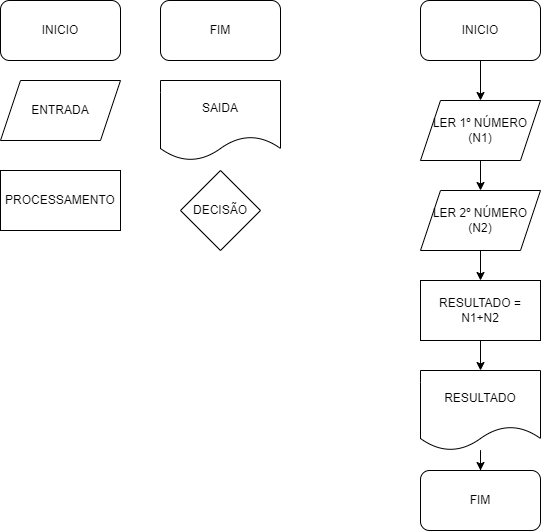

The diagram above was exported from draw.io. Its source (the exported page's mxGraphModel, read from the mxfile embedded in the PNG):
<mxGraphModel dx="868" dy="482" grid="1" gridSize="10" guides="1" tooltips="1" connect="1" arrows="1" fold="1" page="1" pageScale="1" pageWidth="827" pageHeight="1169" math="0" shadow="0">
  <root>
    <mxCell id="0" />
    <mxCell id="1" parent="0" />
    <mxCell id="zr0pxDV1qh2yqcgcuU3X-1" value="INICIO" style="rounded=1;whiteSpace=wrap;html=1;" vertex="1" parent="1">
      <mxGeometry width="120" height="60" as="geometry" />
    </mxCell>
    <mxCell id="zr0pxDV1qh2yqcgcuU3X-2" value="FIM" style="rounded=1;whiteSpace=wrap;html=1;" vertex="1" parent="1">
      <mxGeometry x="160" width="120" height="60" as="geometry" />
    </mxCell>
    <mxCell id="zr0pxDV1qh2yqcgcuU3X-3" value="SAIDA" style="shape=document;whiteSpace=wrap;html=1;boundedLbl=1;" vertex="1" parent="1">
      <mxGeometry x="160" y="80" width="120" height="80" as="geometry" />
    </mxCell>
    <mxCell id="zr0pxDV1qh2yqcgcuU3X-4" value="ENTRADA" style="shape=parallelogram;perimeter=parallelogramPerimeter;whiteSpace=wrap;html=1;fixedSize=1;" vertex="1" parent="1">
      <mxGeometry y="80" width="120" height="60" as="geometry" />
    </mxCell>
    <mxCell id="zr0pxDV1qh2yqcgcuU3X-5" value="PROCESSAMENTO" style="rounded=0;whiteSpace=wrap;html=1;" vertex="1" parent="1">
      <mxGeometry y="170" width="120" height="60" as="geometry" />
    </mxCell>
    <mxCell id="zr0pxDV1qh2yqcgcuU3X-6" value="DECISÃO" style="rhombus;whiteSpace=wrap;html=1;" vertex="1" parent="1">
      <mxGeometry x="180" y="170" width="80" height="80" as="geometry" />
    </mxCell>
    <mxCell id="zr0pxDV1qh2yqcgcuU3X-15" value="" style="edgeStyle=orthogonalEdgeStyle;rounded=0;orthogonalLoop=1;jettySize=auto;html=1;" edge="1" parent="1" source="zr0pxDV1qh2yqcgcuU3X-7" target="zr0pxDV1qh2yqcgcuU3X-10">
      <mxGeometry relative="1" as="geometry" />
    </mxCell>
    <mxCell id="zr0pxDV1qh2yqcgcuU3X-7" value="INICIO" style="rounded=1;whiteSpace=wrap;html=1;" vertex="1" parent="1">
      <mxGeometry x="420" width="120" height="60" as="geometry" />
    </mxCell>
    <mxCell id="zr0pxDV1qh2yqcgcuU3X-18" value="" style="edgeStyle=orthogonalEdgeStyle;rounded=0;orthogonalLoop=1;jettySize=auto;html=1;" edge="1" parent="1" source="zr0pxDV1qh2yqcgcuU3X-9" target="zr0pxDV1qh2yqcgcuU3X-11">
      <mxGeometry relative="1" as="geometry" />
    </mxCell>
    <mxCell id="zr0pxDV1qh2yqcgcuU3X-9" value="LER 2º NÚMERO (N2)" style="shape=parallelogram;perimeter=parallelogramPerimeter;whiteSpace=wrap;html=1;fixedSize=1;" vertex="1" parent="1">
      <mxGeometry x="420" y="190" width="120" height="60" as="geometry" />
    </mxCell>
    <mxCell id="zr0pxDV1qh2yqcgcuU3X-17" value="" style="edgeStyle=orthogonalEdgeStyle;rounded=0;orthogonalLoop=1;jettySize=auto;html=1;" edge="1" parent="1" source="zr0pxDV1qh2yqcgcuU3X-10" target="zr0pxDV1qh2yqcgcuU3X-9">
      <mxGeometry relative="1" as="geometry" />
    </mxCell>
    <mxCell id="zr0pxDV1qh2yqcgcuU3X-10" value="LER 1º NÚMERO (N1)" style="shape=parallelogram;perimeter=parallelogramPerimeter;whiteSpace=wrap;html=1;fixedSize=1;" vertex="1" parent="1">
      <mxGeometry x="420" y="100" width="120" height="60" as="geometry" />
    </mxCell>
    <mxCell id="zr0pxDV1qh2yqcgcuU3X-19" value="" style="edgeStyle=orthogonalEdgeStyle;rounded=0;orthogonalLoop=1;jettySize=auto;html=1;" edge="1" parent="1" source="zr0pxDV1qh2yqcgcuU3X-11" target="zr0pxDV1qh2yqcgcuU3X-12">
      <mxGeometry relative="1" as="geometry" />
    </mxCell>
    <mxCell id="zr0pxDV1qh2yqcgcuU3X-11" value="RESULTADO = N1+N2" style="rounded=0;whiteSpace=wrap;html=1;" vertex="1" parent="1">
      <mxGeometry x="420" y="280" width="120" height="60" as="geometry" />
    </mxCell>
    <mxCell id="zr0pxDV1qh2yqcgcuU3X-20" value="" style="edgeStyle=orthogonalEdgeStyle;rounded=0;orthogonalLoop=1;jettySize=auto;html=1;" edge="1" parent="1" source="zr0pxDV1qh2yqcgcuU3X-12" target="zr0pxDV1qh2yqcgcuU3X-13">
      <mxGeometry relative="1" as="geometry" />
    </mxCell>
    <mxCell id="zr0pxDV1qh2yqcgcuU3X-12" value="RESULTADO" style="shape=document;whiteSpace=wrap;html=1;boundedLbl=1;" vertex="1" parent="1">
      <mxGeometry x="420" y="370" width="120" height="80" as="geometry" />
    </mxCell>
    <mxCell id="zr0pxDV1qh2yqcgcuU3X-13" value="FIM" style="rounded=1;whiteSpace=wrap;html=1;" vertex="1" parent="1">
      <mxGeometry x="420" y="470" width="120" height="60" as="geometry" />
    </mxCell>
  </root>
</mxGraphModel>